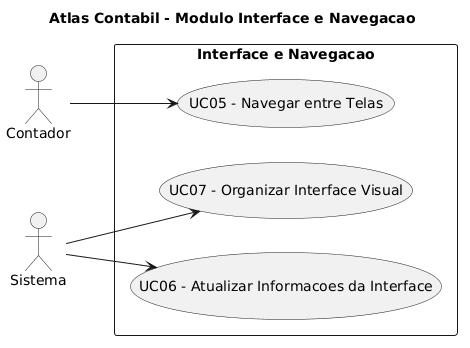

The diagram above was rendered by PlantUML. Its source (embedded in the PNG):
@startuml
title Atlas Contabil - Modulo Interface e Navegacao

left to right direction

actor Contador
actor Sistema 

rectangle "Interface e Navegacao" {

  (UC05 - Navegar entre Telas)
  (UC06 - Atualizar Informacoes da Interface)
  (UC07 - Organizar Interface Visual)

}

Sistema  --> (UC06 - Atualizar Informacoes da Interface)
Sistema  --> (UC07 - Organizar Interface Visual)
Contador --> (UC05 - Navegar entre Telas)
@enduml